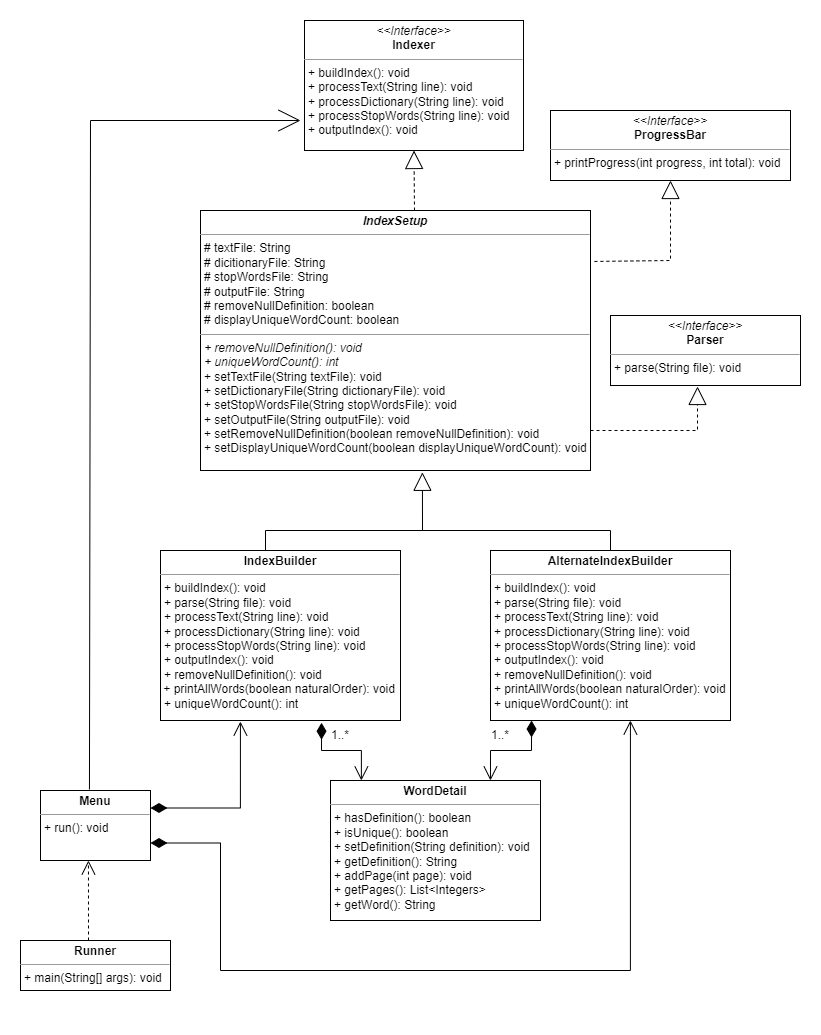

The diagram above was exported from draw.io. Its source (the exported page's mxGraphModel, read from the mxfile embedded in the PNG):
<mxGraphModel dx="1434" dy="788" grid="1" gridSize="10" guides="1" tooltips="1" connect="1" arrows="1" fold="1" page="1" pageScale="1" pageWidth="827" pageHeight="1169" background="#ffffff" math="0" shadow="0">
  <root>
    <mxCell id="WIyWlLk6GJQsqaUBKTNV-0" />
    <mxCell id="WIyWlLk6GJQsqaUBKTNV-1" parent="WIyWlLk6GJQsqaUBKTNV-0" />
    <mxCell id="j4J7Q_g7vYAoidhDTHFe-2" value="&lt;p style=&quot;margin:0px;margin-top:4px;text-align:center;&quot;&gt;&lt;i&gt;&amp;lt;&amp;lt;Interface&amp;gt;&amp;gt;&lt;/i&gt;&lt;br&gt;&lt;b&gt;Indexer&lt;/b&gt;&lt;/p&gt;&lt;hr size=&quot;1&quot;&gt;&lt;p style=&quot;margin:0px;margin-left:4px;&quot;&gt;+&amp;nbsp;buildIndex(): void&lt;/p&gt;&lt;p style=&quot;margin:0px;margin-left:4px;&quot;&gt;+&amp;nbsp;processText(String line): void&lt;/p&gt;&lt;p style=&quot;margin:0px;margin-left:4px;&quot;&gt;+&amp;nbsp;processDictionary(String line): void&lt;/p&gt;&lt;p style=&quot;margin:0px;margin-left:4px;&quot;&gt;+&amp;nbsp;processStopWords(String line): void&lt;/p&gt;&lt;p style=&quot;margin:0px;margin-left:4px;&quot;&gt;&lt;span style=&quot;border-color: var(--border-color);&quot;&gt;+ outputIndex(): void&lt;/span&gt;&lt;br&gt;&lt;/p&gt;&lt;p style=&quot;margin:0px;margin-left:4px;&quot;&gt;&lt;br&gt;&lt;/p&gt;" style="verticalAlign=top;align=left;overflow=fill;fontSize=12;fontFamily=Helvetica;html=1;" parent="WIyWlLk6GJQsqaUBKTNV-1" vertex="1">
      <mxGeometry x="304" y="40" width="219" height="130" as="geometry" />
    </mxCell>
    <mxCell id="j4J7Q_g7vYAoidhDTHFe-25" value="&lt;p style=&quot;margin:0px;margin-top:4px;text-align:center;&quot;&gt;&lt;i&gt;&amp;lt;&amp;lt;Interface&amp;gt;&amp;gt;&lt;/i&gt;&lt;br&gt;&lt;b&gt;Parser&lt;/b&gt;&lt;/p&gt;&lt;hr size=&quot;1&quot;&gt;&lt;p style=&quot;margin:0px;margin-left:4px;&quot;&gt;+ parse(String file): void&lt;/p&gt;" style="verticalAlign=top;align=left;overflow=fill;fontSize=12;fontFamily=Helvetica;html=1;" parent="WIyWlLk6GJQsqaUBKTNV-1" vertex="1">
      <mxGeometry x="610" y="335" width="190" height="70" as="geometry" />
    </mxCell>
    <mxCell id="j4J7Q_g7vYAoidhDTHFe-27" value="&lt;p style=&quot;margin:0px;margin-top:4px;text-align:center;&quot;&gt;&lt;i&gt;&amp;lt;&amp;lt;Interface&amp;gt;&amp;gt;&lt;/i&gt;&lt;br&gt;&lt;b&gt;ProgressBar&lt;/b&gt;&lt;/p&gt;&lt;hr size=&quot;1&quot;&gt;&lt;p style=&quot;margin:0px;margin-left:4px;&quot;&gt;+ printProgress(int progress, int total): void&lt;/p&gt;" style="verticalAlign=top;align=left;overflow=fill;fontSize=12;fontFamily=Helvetica;html=1;" parent="WIyWlLk6GJQsqaUBKTNV-1" vertex="1">
      <mxGeometry x="550" y="130" width="240" height="70" as="geometry" />
    </mxCell>
    <mxCell id="j4J7Q_g7vYAoidhDTHFe-29" value="&lt;p style=&quot;margin:0px;margin-top:4px;text-align:center;&quot;&gt;&lt;b&gt;&lt;i&gt;IndexSetup&lt;/i&gt;&lt;/b&gt;&lt;/p&gt;&lt;hr size=&quot;1&quot;&gt;&lt;p style=&quot;margin:0px;margin-left:4px;&quot;&gt;#&amp;nbsp;&lt;span style=&quot;background-color: initial;&quot;&gt;textFile: String&lt;/span&gt;&lt;/p&gt;&lt;p style=&quot;margin:0px;margin-left:4px;&quot;&gt;&lt;span style=&quot;background-color: initial;&quot;&gt;# dicitionaryFile: String&lt;/span&gt;&lt;/p&gt;&lt;p style=&quot;margin:0px;margin-left:4px;&quot;&gt;&lt;span style=&quot;background-color: initial;&quot;&gt;# stopWordsFile: String&lt;/span&gt;&lt;/p&gt;&lt;p style=&quot;margin:0px;margin-left:4px;&quot;&gt;&lt;span style=&quot;background-color: initial;&quot;&gt;# outputFile: String&lt;/span&gt;&lt;/p&gt;&lt;p style=&quot;margin:0px;margin-left:4px;&quot;&gt;&lt;span style=&quot;background-color: initial;&quot;&gt;# removeNullDefinition: boolean&lt;/span&gt;&lt;/p&gt;&lt;p style=&quot;margin:0px;margin-left:4px;&quot;&gt;&lt;span style=&quot;background-color: initial;&quot;&gt;# displayUniqueWordCount: boolean&lt;/span&gt;&lt;/p&gt;&lt;hr size=&quot;1&quot;&gt;&lt;p style=&quot;margin:0px;margin-left:4px;&quot;&gt;&lt;i style=&quot;background-color: initial;&quot;&gt;+ removeNullDefinition(): void&lt;/i&gt;&lt;br&gt;&lt;/p&gt;&lt;p style=&quot;margin:0px;margin-left:4px;&quot;&gt;&lt;i&gt;+ uniqueWordCount(): int&lt;/i&gt;&lt;br&gt;&lt;/p&gt;&lt;p style=&quot;margin:0px;margin-left:4px;&quot;&gt;+ setTextFile(String textFile): void&lt;/p&gt;&lt;p style=&quot;margin:0px;margin-left:4px;&quot;&gt;+ setDictionaryFile(String dictionaryFile): void&lt;/p&gt;&lt;p style=&quot;margin:0px;margin-left:4px;&quot;&gt;+ setStopWordsFile(String stopWordsFile): void&lt;br&gt;&lt;/p&gt;&lt;p style=&quot;margin:0px;margin-left:4px;&quot;&gt;+ setOutputFile(String outputFile): void&lt;br&gt;&lt;/p&gt;&lt;p style=&quot;margin:0px;margin-left:4px;&quot;&gt;+ setRemoveNullDefinition(boolean removeNullDefinition): void&lt;br&gt;&lt;/p&gt;&lt;p style=&quot;margin:0px;margin-left:4px;&quot;&gt;+ setDisplayUniqueWordCount(boolean displayUniqueWordCount): void&lt;br&gt;&lt;/p&gt;&lt;p style=&quot;margin:0px;margin-left:4px;&quot;&gt;&lt;br&gt;&lt;/p&gt;&lt;p style=&quot;margin:0px;margin-left:4px;&quot;&gt;&lt;br&gt;&lt;/p&gt;" style="verticalAlign=top;align=left;overflow=fill;fontSize=12;fontFamily=Helvetica;html=1;" parent="WIyWlLk6GJQsqaUBKTNV-1" vertex="1">
      <mxGeometry x="200" y="230" width="390" height="260" as="geometry" />
    </mxCell>
    <mxCell id="j4J7Q_g7vYAoidhDTHFe-30" value="" style="endArrow=block;dashed=1;endFill=0;endSize=16;html=1;rounded=0;entryX=0.5;entryY=1;entryDx=0;entryDy=0;" parent="WIyWlLk6GJQsqaUBKTNV-1" target="j4J7Q_g7vYAoidhDTHFe-2" edge="1">
      <mxGeometry width="160" relative="1" as="geometry">
        <mxPoint x="414" y="230" as="sourcePoint" />
        <mxPoint x="530" y="300" as="targetPoint" />
      </mxGeometry>
    </mxCell>
    <mxCell id="j4J7Q_g7vYAoidhDTHFe-31" value="" style="endArrow=block;dashed=1;endFill=0;endSize=16;html=1;rounded=0;exitX=1.01;exitY=0.196;exitDx=0;exitDy=0;exitPerimeter=0;entryX=0.5;entryY=1;entryDx=0;entryDy=0;" parent="WIyWlLk6GJQsqaUBKTNV-1" source="j4J7Q_g7vYAoidhDTHFe-29" target="j4J7Q_g7vYAoidhDTHFe-27" edge="1">
      <mxGeometry width="160" relative="1" as="geometry">
        <mxPoint x="480" y="210" as="sourcePoint" />
        <mxPoint x="540" y="80" as="targetPoint" />
        <Array as="points">
          <mxPoint x="670" y="280" />
        </Array>
      </mxGeometry>
    </mxCell>
    <mxCell id="j4J7Q_g7vYAoidhDTHFe-32" value="" style="endArrow=block;dashed=1;endFill=0;endSize=16;html=1;rounded=0;entryX=0.458;entryY=1.014;entryDx=0;entryDy=0;entryPerimeter=0;" parent="WIyWlLk6GJQsqaUBKTNV-1" target="j4J7Q_g7vYAoidhDTHFe-25" edge="1">
      <mxGeometry width="160" relative="1" as="geometry">
        <mxPoint x="590" y="450" as="sourcePoint" />
        <mxPoint x="540" y="150" as="targetPoint" />
        <Array as="points">
          <mxPoint x="697" y="450" />
        </Array>
      </mxGeometry>
    </mxCell>
    <mxCell id="j4J7Q_g7vYAoidhDTHFe-38" value="&lt;p style=&quot;margin:0px;margin-top:4px;text-align:center;&quot;&gt;&lt;b&gt;IndexBuilder&lt;/b&gt;&lt;/p&gt;&lt;hr size=&quot;1&quot;&gt;&lt;p style=&quot;margin:0px;margin-left:4px;&quot;&gt;+ buildIndex(): void&lt;/p&gt;&lt;p style=&quot;margin:0px;margin-left:4px;&quot;&gt;+ parse(String file): void&lt;br&gt;&lt;/p&gt;&lt;p style=&quot;margin:0px;margin-left:4px;&quot;&gt;+ processText(String line): void&lt;/p&gt;&lt;p style=&quot;border-color: var(--border-color); margin: 0px 0px 0px 4px;&quot;&gt;+&amp;nbsp;processDictionary(String line): void&lt;/p&gt;&lt;p style=&quot;border-color: var(--border-color); margin: 0px 0px 0px 4px;&quot;&gt;+&amp;nbsp;processStopWords(String line): void&lt;/p&gt;&lt;p style=&quot;border-color: var(--border-color); margin: 0px 0px 0px 4px;&quot;&gt;&lt;span style=&quot;border-color: var(--border-color);&quot;&gt;+ outputIndex(): void&lt;/span&gt;&lt;/p&gt;&lt;p style=&quot;border-color: var(--border-color); margin: 0px 0px 0px 4px;&quot;&gt;&lt;span style=&quot;border-color: var(--border-color);&quot;&gt;+ removeNullDefinition(): void&lt;br style=&quot;border-color: var(--border-color);&quot;&gt;&lt;/span&gt;&lt;/p&gt;&amp;nbsp;+ printAllWords(boolean naturalOrder): void&lt;p style=&quot;border-color: var(--border-color); margin: 0px 0px 0px 4px;&quot;&gt;&lt;span style=&quot;border-color: var(--border-color);&quot;&gt;+ uniqueWordCount(): int&lt;/span&gt;&lt;/p&gt;&lt;p style=&quot;margin:0px;margin-left:4px;&quot;&gt;&lt;br&gt;&lt;/p&gt;&lt;p style=&quot;margin:0px;margin-left:4px;&quot;&gt;&lt;br&gt;&lt;/p&gt;" style="verticalAlign=top;align=left;overflow=fill;fontSize=12;fontFamily=Helvetica;html=1;" parent="WIyWlLk6GJQsqaUBKTNV-1" vertex="1">
      <mxGeometry x="160" y="570" width="240" height="170" as="geometry" />
    </mxCell>
    <mxCell id="j4J7Q_g7vYAoidhDTHFe-39" value="&lt;p style=&quot;margin:0px;margin-top:4px;text-align:center;&quot;&gt;&lt;b&gt;AlternateIndexBuilder&lt;/b&gt;&lt;/p&gt;&lt;hr size=&quot;1&quot;&gt;&lt;p style=&quot;margin:0px;margin-left:4px;&quot;&gt;+ buildIndex(): void&lt;/p&gt;&lt;p style=&quot;margin:0px;margin-left:4px;&quot;&gt;+ parse(String file): void&lt;br&gt;&lt;/p&gt;&lt;p style=&quot;margin:0px;margin-left:4px;&quot;&gt;+ processText(String line): void&lt;/p&gt;&lt;p style=&quot;border-color: var(--border-color); margin: 0px 0px 0px 4px;&quot;&gt;+&amp;nbsp;processDictionary(String line): void&lt;/p&gt;&lt;p style=&quot;border-color: var(--border-color); margin: 0px 0px 0px 4px;&quot;&gt;+&amp;nbsp;processStopWords(String line): void&lt;/p&gt;&lt;p style=&quot;border-color: var(--border-color); margin: 0px 0px 0px 4px;&quot;&gt;&lt;span style=&quot;border-color: var(--border-color);&quot;&gt;+ outputIndex(): void&lt;/span&gt;&lt;/p&gt;&lt;p style=&quot;border-color: var(--border-color); margin: 0px 0px 0px 4px;&quot;&gt;&lt;span style=&quot;border-color: var(--border-color);&quot;&gt;+ removeNullDefinition(): void&lt;br style=&quot;border-color: var(--border-color);&quot;&gt;&lt;/span&gt;&lt;/p&gt;&lt;p style=&quot;border-color: var(--border-color); margin: 0px 0px 0px 4px;&quot;&gt;&lt;span style=&quot;border-color: var(--border-color);&quot;&gt;+ printAllWords(boolean naturalOrder): void&lt;/span&gt;&lt;/p&gt;&lt;p style=&quot;border-color: var(--border-color); margin: 0px 0px 0px 4px;&quot;&gt;&lt;span style=&quot;border-color: var(--border-color);&quot;&gt;+ uniqueWordCount(): int&lt;/span&gt;&lt;/p&gt;&lt;p style=&quot;margin:0px;margin-left:4px;&quot;&gt;&lt;br&gt;&lt;/p&gt;&lt;p style=&quot;margin:0px;margin-left:4px;&quot;&gt;&lt;br&gt;&lt;/p&gt;" style="verticalAlign=top;align=left;overflow=fill;fontSize=12;fontFamily=Helvetica;html=1;" parent="WIyWlLk6GJQsqaUBKTNV-1" vertex="1">
      <mxGeometry x="490" y="570" width="240" height="170" as="geometry" />
    </mxCell>
    <mxCell id="j4J7Q_g7vYAoidhDTHFe-48" value="Extends" style="endArrow=block;endSize=16;endFill=0;html=1;rounded=0;strokeWidth=1;fontColor=#FFFFFF;entryX=0.569;entryY=1.007;entryDx=0;entryDy=0;entryPerimeter=0;" parent="WIyWlLk6GJQsqaUBKTNV-1" target="j4J7Q_g7vYAoidhDTHFe-29" edge="1">
      <mxGeometry x="1" y="-383" width="160" relative="1" as="geometry">
        <mxPoint x="265" y="570" as="sourcePoint" />
        <mxPoint x="440" y="490" as="targetPoint" />
        <Array as="points">
          <mxPoint x="265" y="550" />
          <mxPoint x="422" y="550" />
        </Array>
        <mxPoint x="-5" y="-61" as="offset" />
      </mxGeometry>
    </mxCell>
    <mxCell id="j4J7Q_g7vYAoidhDTHFe-49" value="" style="endArrow=none;html=1;edgeStyle=orthogonalEdgeStyle;rounded=0;strokeWidth=1;fontColor=#FFFFFF;entryX=0.5;entryY=0;entryDx=0;entryDy=0;" parent="WIyWlLk6GJQsqaUBKTNV-1" target="j4J7Q_g7vYAoidhDTHFe-39" edge="1">
      <mxGeometry relative="1" as="geometry">
        <mxPoint x="380" y="550" as="sourcePoint" />
        <mxPoint x="640" y="580" as="targetPoint" />
      </mxGeometry>
    </mxCell>
    <mxCell id="j4J7Q_g7vYAoidhDTHFe-50" value="parent" style="edgeLabel;resizable=0;html=1;align=left;verticalAlign=bottom;fontColor=#FFFFFF;" parent="j4J7Q_g7vYAoidhDTHFe-49" connectable="0" vertex="1">
      <mxGeometry x="-1" relative="1" as="geometry">
        <mxPoint x="300" y="-20" as="offset" />
      </mxGeometry>
    </mxCell>
    <mxCell id="j4J7Q_g7vYAoidhDTHFe-51" value="child" style="edgeLabel;resizable=0;html=1;align=right;verticalAlign=bottom;fontColor=#FFFFFF;" parent="j4J7Q_g7vYAoidhDTHFe-49" connectable="0" vertex="1">
      <mxGeometry x="1" relative="1" as="geometry">
        <mxPoint x="175" y="-40" as="offset" />
      </mxGeometry>
    </mxCell>
    <mxCell id="j4J7Q_g7vYAoidhDTHFe-52" value="&lt;p style=&quot;margin:0px;margin-top:4px;text-align:center;&quot;&gt;&lt;b&gt;WordDetail&lt;/b&gt;&lt;/p&gt;&lt;hr size=&quot;1&quot;&gt;&lt;p style=&quot;margin:0px;margin-left:4px;&quot;&gt;+ hasDefinition(): boolean&lt;/p&gt;&lt;p style=&quot;margin:0px;margin-left:4px;&quot;&gt;+ isUnique(): boolean&lt;/p&gt;&lt;p style=&quot;margin:0px;margin-left:4px;&quot;&gt;+ setDefinition(String definition): void&lt;/p&gt;&lt;p style=&quot;margin:0px;margin-left:4px;&quot;&gt;+ getDefinition(): String&lt;/p&gt;&lt;p style=&quot;margin:0px;margin-left:4px;&quot;&gt;+ addPage(int page): void&lt;/p&gt;&lt;p style=&quot;margin:0px;margin-left:4px;&quot;&gt;+ getPages(): List&amp;lt;Integers&amp;gt;&lt;/p&gt;&lt;p style=&quot;margin:0px;margin-left:4px;&quot;&gt;+ getWord(): String&lt;/p&gt;&lt;p style=&quot;margin:0px;margin-left:4px;&quot;&gt;&lt;br&gt;&lt;/p&gt;&lt;p style=&quot;margin:0px;margin-left:4px;&quot;&gt;&lt;br&gt;&lt;/p&gt;" style="verticalAlign=top;align=left;overflow=fill;fontSize=12;fontFamily=Helvetica;html=1;" parent="WIyWlLk6GJQsqaUBKTNV-1" vertex="1">
      <mxGeometry x="330" y="800" width="210" height="140" as="geometry" />
    </mxCell>
    <mxCell id="j4J7Q_g7vYAoidhDTHFe-56" style="edgeStyle=none;rounded=0;orthogonalLoop=1;jettySize=auto;html=1;exitX=0.445;exitY=-0.014;exitDx=0;exitDy=0;strokeWidth=1;fontColor=#FFFFFF;endArrow=open;endFill=0;spacingRight=0;endSize=20;exitPerimeter=0;" parent="WIyWlLk6GJQsqaUBKTNV-1" source="j4J7Q_g7vYAoidhDTHFe-53" edge="1">
      <mxGeometry relative="1" as="geometry">
        <mxPoint x="300" y="140" as="targetPoint" />
        <Array as="points">
          <mxPoint x="90" y="140" />
        </Array>
      </mxGeometry>
    </mxCell>
    <mxCell id="j4J7Q_g7vYAoidhDTHFe-53" value="&lt;p style=&quot;margin:0px;margin-top:4px;text-align:center;&quot;&gt;&lt;b&gt;Menu&lt;/b&gt;&lt;/p&gt;&lt;hr size=&quot;1&quot;&gt;&lt;p style=&quot;margin:0px;margin-left:4px;&quot;&gt;+ run(): void&lt;/p&gt;&lt;p style=&quot;margin:0px;margin-left:4px;&quot;&gt;&lt;br&gt;&lt;/p&gt;" style="verticalAlign=top;align=left;overflow=fill;fontSize=12;fontFamily=Helvetica;html=1;" parent="WIyWlLk6GJQsqaUBKTNV-1" vertex="1">
      <mxGeometry x="40" y="810" width="110" height="70" as="geometry" />
    </mxCell>
    <mxCell id="j4J7Q_g7vYAoidhDTHFe-54" value="&lt;p style=&quot;margin:0px;margin-top:4px;text-align:center;&quot;&gt;&lt;b&gt;Runner&lt;/b&gt;&lt;/p&gt;&lt;hr size=&quot;1&quot;&gt;&lt;p style=&quot;margin:0px;margin-left:4px;&quot;&gt;+ main(String[] args): void&lt;/p&gt;&lt;p style=&quot;margin:0px;margin-left:4px;&quot;&gt;&lt;br&gt;&lt;/p&gt;" style="verticalAlign=top;align=left;overflow=fill;fontSize=12;fontFamily=Helvetica;html=1;" parent="WIyWlLk6GJQsqaUBKTNV-1" vertex="1">
      <mxGeometry x="20" y="960" width="150" height="50" as="geometry" />
    </mxCell>
    <mxCell id="j4J7Q_g7vYAoidhDTHFe-57" value="1" style="endArrow=open;html=1;endSize=12;startArrow=diamondThin;startSize=14;startFill=1;edgeStyle=orthogonalEdgeStyle;align=left;verticalAlign=bottom;rounded=0;strokeWidth=1;fontColor=#FFFFFF;exitX=0.671;exitY=1.013;exitDx=0;exitDy=0;exitPerimeter=0;entryX=0.147;entryY=0;entryDx=0;entryDy=0;entryPerimeter=0;" parent="WIyWlLk6GJQsqaUBKTNV-1" source="j4J7Q_g7vYAoidhDTHFe-38" target="j4J7Q_g7vYAoidhDTHFe-52" edge="1">
      <mxGeometry x="-1" y="3" relative="1" as="geometry">
        <mxPoint x="310" y="750" as="sourcePoint" />
        <mxPoint x="470" y="750" as="targetPoint" />
      </mxGeometry>
    </mxCell>
    <mxCell id="j4J7Q_g7vYAoidhDTHFe-58" value="1" style="endArrow=open;html=1;endSize=12;startArrow=diamondThin;startSize=14;startFill=1;edgeStyle=orthogonalEdgeStyle;align=left;verticalAlign=bottom;rounded=0;strokeWidth=1;fontColor=#FFFFFF;exitX=0.171;exitY=1;exitDx=0;exitDy=0;exitPerimeter=0;entryX=0.147;entryY=0;entryDx=0;entryDy=0;entryPerimeter=0;" parent="WIyWlLk6GJQsqaUBKTNV-1" source="j4J7Q_g7vYAoidhDTHFe-39" edge="1">
      <mxGeometry x="-0.4059" y="40" relative="1" as="geometry">
        <mxPoint x="490" y="721.95" as="sourcePoint" />
        <mxPoint x="489.9599999999998" y="800" as="targetPoint" />
        <mxPoint x="39" y="-30" as="offset" />
      </mxGeometry>
    </mxCell>
    <mxCell id="j4J7Q_g7vYAoidhDTHFe-59" value="1..*" style="text;html=1;strokeColor=none;fillColor=none;align=center;verticalAlign=middle;whiteSpace=wrap;rounded=0;fontColor=#000000;" parent="WIyWlLk6GJQsqaUBKTNV-1" vertex="1">
      <mxGeometry x="310" y="740" width="60" height="30" as="geometry" />
    </mxCell>
    <mxCell id="j4J7Q_g7vYAoidhDTHFe-60" value="1..*" style="text;html=1;strokeColor=none;fillColor=none;align=center;verticalAlign=middle;whiteSpace=wrap;rounded=0;fontColor=#000000;" parent="WIyWlLk6GJQsqaUBKTNV-1" vertex="1">
      <mxGeometry x="470" y="740" width="60" height="30" as="geometry" />
    </mxCell>
    <mxCell id="j4J7Q_g7vYAoidhDTHFe-61" value="Use" style="endArrow=open;endSize=12;dashed=1;html=1;rounded=0;strokeWidth=1;fontColor=#FFFFFF;entryX=0.436;entryY=1;entryDx=0;entryDy=0;entryPerimeter=0;" parent="WIyWlLk6GJQsqaUBKTNV-1" target="j4J7Q_g7vYAoidhDTHFe-53" edge="1">
      <mxGeometry x="-1" y="119" width="160" relative="1" as="geometry">
        <mxPoint x="88" y="960" as="sourcePoint" />
        <mxPoint x="400" y="1010" as="targetPoint" />
        <Array as="points" />
        <mxPoint x="40" y="87" as="offset" />
      </mxGeometry>
    </mxCell>
    <mxCell id="j4J7Q_g7vYAoidhDTHFe-62" value="1" style="endArrow=open;html=1;endSize=12;startArrow=diamondThin;startSize=14;startFill=1;edgeStyle=orthogonalEdgeStyle;align=left;verticalAlign=bottom;rounded=0;strokeWidth=1;fontColor=#FFFFFF;exitX=1;exitY=0.25;exitDx=0;exitDy=0;entryX=0.333;entryY=1.006;entryDx=0;entryDy=0;entryPerimeter=0;" parent="WIyWlLk6GJQsqaUBKTNV-1" source="j4J7Q_g7vYAoidhDTHFe-53" target="j4J7Q_g7vYAoidhDTHFe-38" edge="1">
      <mxGeometry x="-0.626" y="38" relative="1" as="geometry">
        <mxPoint x="280" y="880" as="sourcePoint" />
        <mxPoint x="250" y="790" as="targetPoint" />
        <Array as="points">
          <mxPoint x="240" y="828" />
        </Array>
        <mxPoint y="1" as="offset" />
      </mxGeometry>
    </mxCell>
    <mxCell id="j4J7Q_g7vYAoidhDTHFe-63" value="1" style="endArrow=open;html=1;endSize=12;startArrow=diamondThin;startSize=14;startFill=1;edgeStyle=orthogonalEdgeStyle;align=left;verticalAlign=bottom;rounded=0;strokeWidth=1;fontColor=#FFFFFF;exitX=1;exitY=0.75;exitDx=0;exitDy=0;entryX=0.583;entryY=1;entryDx=0;entryDy=0;entryPerimeter=0;" parent="WIyWlLk6GJQsqaUBKTNV-1" source="j4J7Q_g7vYAoidhDTHFe-53" target="j4J7Q_g7vYAoidhDTHFe-39" edge="1">
      <mxGeometry x="-1" y="3" relative="1" as="geometry">
        <mxPoint x="420" y="990" as="sourcePoint" />
        <mxPoint x="600" y="780" as="targetPoint" />
        <Array as="points">
          <mxPoint x="220" y="863" />
          <mxPoint x="220" y="990" />
          <mxPoint x="630" y="990" />
        </Array>
      </mxGeometry>
    </mxCell>
    <mxCell id="j4J7Q_g7vYAoidhDTHFe-64" value="Text" style="text;html=1;strokeColor=none;fillColor=none;align=center;verticalAlign=middle;whiteSpace=wrap;rounded=0;fontColor=#FFFFFF;" parent="WIyWlLk6GJQsqaUBKTNV-1" vertex="1">
      <mxGeometry x="341" y="20" width="146" height="30" as="geometry" />
    </mxCell>
  </root>
</mxGraphModel>